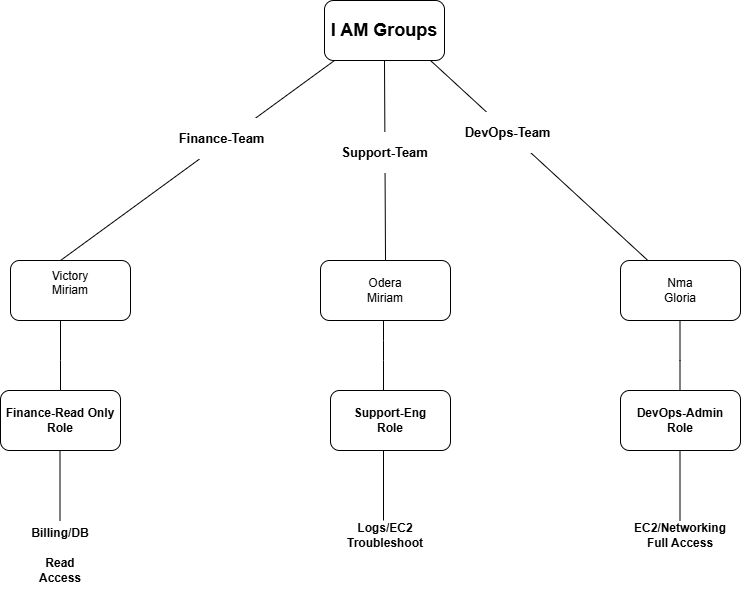

The diagram above was exported from draw.io. Its source (the exported page's mxGraphModel, read from the mxfile embedded in the PNG):
<mxGraphModel dx="1042" dy="561" grid="1" gridSize="10" guides="1" tooltips="1" connect="1" arrows="1" fold="1" page="1" pageScale="1" pageWidth="827" pageHeight="1169" math="0" shadow="0">
  <root>
    <mxCell id="0" />
    <mxCell id="1" parent="0" />
    <mxCell id="1tGQmksL6qSCJJ04Jiyx-2" parent="1" style="rounded=1;whiteSpace=wrap;html=1;" value="&lt;h2&gt;I AM Groups&lt;/h2&gt;" vertex="1">
      <mxGeometry height="60" width="120" x="354" y="100" as="geometry" />
    </mxCell>
    <mxCell id="vR-rRu7XbvgMYYtIXjdy-1" edge="1" parent="1" style="endArrow=none;html=1;rounded=0;" value="">
      <mxGeometry height="50" relative="1" width="50" as="geometry">
        <Array as="points" />
        <mxPoint x="90" y="360" as="sourcePoint" />
        <mxPoint x="364" y="160" as="targetPoint" />
      </mxGeometry>
    </mxCell>
    <mxCell id="vR-rRu7XbvgMYYtIXjdy-13" connectable="0" parent="vR-rRu7XbvgMYYtIXjdy-1" style="edgeLabel;html=1;align=center;verticalAlign=middle;resizable=0;points=[];" value="&lt;h3&gt;Finance-Team&lt;/h3&gt;" vertex="1">
      <mxGeometry relative="1" x="0.1886" y="4" as="geometry">
        <mxPoint as="offset" />
      </mxGeometry>
    </mxCell>
    <mxCell id="vR-rRu7XbvgMYYtIXjdy-2" edge="1" parent="1" source="vR-rRu7XbvgMYYtIXjdy-7" style="endArrow=none;html=1;rounded=0;exitX=0.5;exitY=0;exitDx=0;exitDy=0;" value="">
      <mxGeometry height="50" relative="1" width="50" as="geometry">
        <mxPoint x="414" y="250" as="sourcePoint" />
        <mxPoint x="414" y="160" as="targetPoint" />
      </mxGeometry>
    </mxCell>
    <mxCell id="vR-rRu7XbvgMYYtIXjdy-14" connectable="0" parent="vR-rRu7XbvgMYYtIXjdy-2" style="edgeLabel;html=1;align=center;verticalAlign=middle;resizable=0;points=[];" value="&lt;h3&gt;Support-Team&lt;/h3&gt;" vertex="1">
      <mxGeometry relative="1" x="0.0921" y="1" as="geometry">
        <mxPoint as="offset" />
      </mxGeometry>
    </mxCell>
    <mxCell id="vR-rRu7XbvgMYYtIXjdy-5" edge="1" parent="1" source="vR-rRu7XbvgMYYtIXjdy-8" style="endArrow=none;html=1;rounded=0;" value="">
      <mxGeometry height="50" relative="1" width="50" as="geometry">
        <mxPoint x="590" y="250" as="sourcePoint" />
        <mxPoint x="460" y="160" as="targetPoint" />
      </mxGeometry>
    </mxCell>
    <mxCell id="vR-rRu7XbvgMYYtIXjdy-15" connectable="0" parent="vR-rRu7XbvgMYYtIXjdy-5" style="edgeLabel;html=1;align=center;verticalAlign=middle;resizable=0;points=[];" value="&lt;h3&gt;DevOps-Team&lt;/h3&gt;" vertex="1">
      <mxGeometry relative="1" x="0.2902" y="1" as="geometry">
        <mxPoint as="offset" />
      </mxGeometry>
    </mxCell>
    <mxCell id="vR-rRu7XbvgMYYtIXjdy-6" parent="1" style="rounded=1;whiteSpace=wrap;html=1;" value="Victory&lt;div&gt;Miriam&lt;/div&gt;&lt;div&gt;&lt;br&gt;&lt;/div&gt;" vertex="1">
      <mxGeometry height="60" width="120" x="40" y="360" as="geometry" />
    </mxCell>
    <mxCell id="vR-rRu7XbvgMYYtIXjdy-7" parent="1" style="rounded=1;whiteSpace=wrap;html=1;" value="Odera&lt;div&gt;Miriam&lt;/div&gt;" vertex="1">
      <mxGeometry height="60" width="130" x="350" y="360" as="geometry" />
    </mxCell>
    <mxCell id="vR-rRu7XbvgMYYtIXjdy-8" parent="1" style="rounded=1;whiteSpace=wrap;html=1;" value="Nma&lt;br&gt;&lt;div&gt;Gloria&lt;/div&gt;" vertex="1">
      <mxGeometry height="60" width="120" x="650" y="360" as="geometry" />
    </mxCell>
    <mxCell id="vR-rRu7XbvgMYYtIXjdy-17" edge="1" parent="1" style="endArrow=none;html=1;rounded=0;" value="">
      <mxGeometry height="50" relative="1" width="50" as="geometry">
        <Array as="points">
          <mxPoint x="90" y="460" />
        </Array>
        <mxPoint x="90" y="490" as="sourcePoint" />
        <mxPoint x="90" y="420" as="targetPoint" />
      </mxGeometry>
    </mxCell>
    <mxCell id="vR-rRu7XbvgMYYtIXjdy-18" edge="1" parent="1" style="endArrow=none;html=1;rounded=0;" value="">
      <mxGeometry height="50" relative="1" width="50" as="geometry">
        <Array as="points">
          <mxPoint x="413" y="460" />
          <mxPoint x="413" y="440" />
        </Array>
        <mxPoint x="413" y="490" as="sourcePoint" />
        <mxPoint x="413" y="420" as="targetPoint" />
      </mxGeometry>
    </mxCell>
    <mxCell id="vR-rRu7XbvgMYYtIXjdy-20" edge="1" parent="1" style="endArrow=none;html=1;rounded=0;" value="">
      <mxGeometry height="50" relative="1" width="50" as="geometry">
        <Array as="points">
          <mxPoint x="709.5" y="460" />
        </Array>
        <mxPoint x="709.5" y="490" as="sourcePoint" />
        <mxPoint x="709.5" y="420" as="targetPoint" />
      </mxGeometry>
    </mxCell>
    <mxCell id="vR-rRu7XbvgMYYtIXjdy-21" parent="1" style="rounded=1;whiteSpace=wrap;html=1;" value="&lt;h4&gt;Finance-Read Only Role&lt;/h4&gt;" vertex="1">
      <mxGeometry height="60" width="120" x="30" y="490" as="geometry" />
    </mxCell>
    <mxCell id="vR-rRu7XbvgMYYtIXjdy-22" parent="1" style="rounded=1;whiteSpace=wrap;html=1;" value="&lt;h4&gt;Support-Eng&lt;br&gt;Role&lt;/h4&gt;" vertex="1">
      <mxGeometry height="60" width="120" x="360" y="490" as="geometry" />
    </mxCell>
    <mxCell id="vR-rRu7XbvgMYYtIXjdy-24" parent="1" style="rounded=1;whiteSpace=wrap;html=1;" value="&lt;h4&gt;DevOps-Admin&lt;br&gt;Role&lt;/h4&gt;" vertex="1">
      <mxGeometry height="60" width="120" x="650" y="490" as="geometry" />
    </mxCell>
    <mxCell id="vR-rRu7XbvgMYYtIXjdy-25" edge="1" parent="1" style="endArrow=none;html=1;rounded=0;" value="">
      <mxGeometry height="50" relative="1" width="50" as="geometry">
        <Array as="points" />
        <mxPoint x="89.5" y="620" as="sourcePoint" />
        <mxPoint x="89.5" y="550" as="targetPoint" />
      </mxGeometry>
    </mxCell>
    <mxCell id="vR-rRu7XbvgMYYtIXjdy-26" edge="1" parent="1" style="endArrow=none;html=1;rounded=0;" value="">
      <mxGeometry height="50" relative="1" width="50" as="geometry">
        <Array as="points" />
        <mxPoint x="413" y="620" as="sourcePoint" />
        <mxPoint x="413" y="550" as="targetPoint" />
      </mxGeometry>
    </mxCell>
    <mxCell id="vR-rRu7XbvgMYYtIXjdy-27" edge="1" parent="1" style="endArrow=none;html=1;rounded=0;" value="">
      <mxGeometry height="50" relative="1" width="50" as="geometry">
        <Array as="points" />
        <mxPoint x="709.5" y="620" as="sourcePoint" />
        <mxPoint x="709.5" y="550" as="targetPoint" />
      </mxGeometry>
    </mxCell>
    <mxCell id="vR-rRu7XbvgMYYtIXjdy-28" parent="1" style="text;html=1;whiteSpace=wrap;strokeColor=none;fillColor=none;align=center;verticalAlign=middle;rounded=0;" value="&lt;h4&gt;Billing/DB&lt;/h4&gt;&lt;h4&gt;Read Access&lt;/h4&gt;" vertex="1">
      <mxGeometry height="30" width="60" x="60" y="640" as="geometry" />
    </mxCell>
    <mxCell id="vR-rRu7XbvgMYYtIXjdy-29" parent="1" style="text;html=1;whiteSpace=wrap;strokeColor=none;fillColor=none;align=center;verticalAlign=middle;rounded=0;" value="&lt;h4&gt;Logs/EC2&lt;br&gt;Troubleshoot&lt;/h4&gt;" vertex="1">
      <mxGeometry height="30" width="60" x="385" y="620" as="geometry" />
    </mxCell>
    <mxCell id="vR-rRu7XbvgMYYtIXjdy-30" parent="1" style="text;html=1;whiteSpace=wrap;strokeColor=none;fillColor=none;align=center;verticalAlign=middle;rounded=0;" value="&lt;h4&gt;EC2/Networking&lt;br&gt;Full Access&lt;/h4&gt;" vertex="1">
      <mxGeometry height="30" width="60" x="680" y="620" as="geometry" />
    </mxCell>
  </root>
</mxGraphModel>